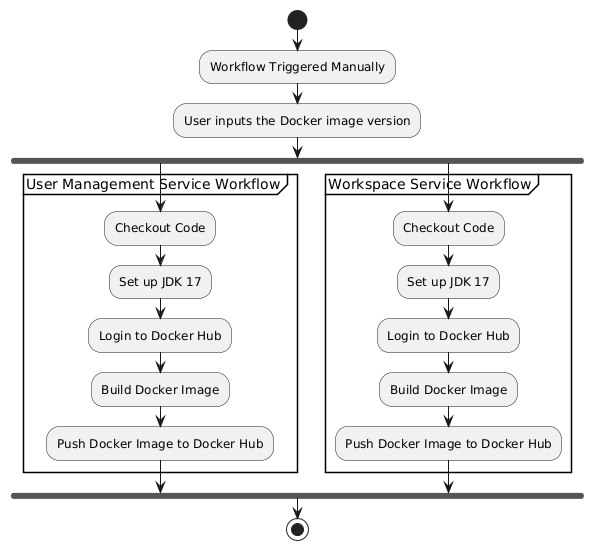

The diagram above was rendered by PlantUML. Its source (embedded in the PNG):
@startuml
start

:Workflow Triggered Manually;
:User inputs the Docker image version;

fork
partition "User Management Service Workflow" {
    :Checkout Code;
    :Set up JDK 17;
    :Login to Docker Hub;
    :Build Docker Image;
    :Push Docker Image to Docker Hub;
}
fork again
partition "Workspace Service Workflow" {
    :Checkout Code;
    :Set up JDK 17;
    :Login to Docker Hub;
    :Build Docker Image;
    :Push Docker Image to Docker Hub;
}
end fork

stop
@enduml